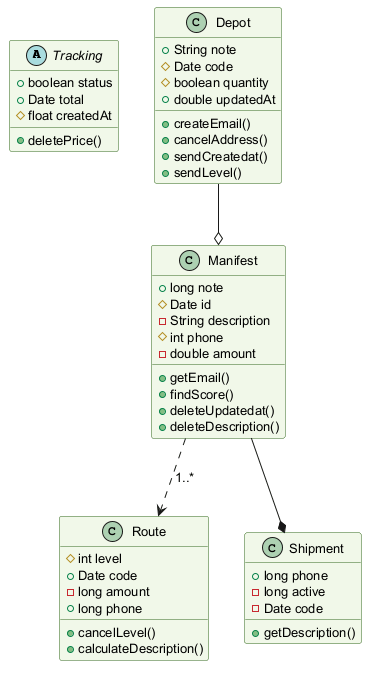

The diagram above was rendered by PlantUML. Its source (embedded in the PNG):
@startuml
skinparam backgroundColor #FFFFFF
skinparam classBackgroundColor #F1F8E9
skinparam classBorderColor #33691E
skinparam defaultFontSize 13
abstract class Tracking {
  +boolean status
  +Date total
  #float createdAt
  +deletePrice()
}
class Manifest {
  +long note
  #Date id
  -String description
  #int phone
  -double amount
  +getEmail()
  +findScore()
  +deleteUpdatedat()
  +deleteDescription()
}
class Route {
  #int level
  +Date code
  -long amount
  +long phone
  +cancelLevel()
  +calculateDescription()
}
class Shipment {
  +long phone
  -long active
  -Date code
  +getDescription()
}
class Depot {
  +String note
  #Date code
  #boolean quantity
  +double updatedAt
  +createEmail()
  +cancelAddress()
  +sendCreatedat()
  +sendLevel()
}
Depot --o Manifest
Manifest ..> Route : "1..*"
Manifest --* Shipment
@enduml